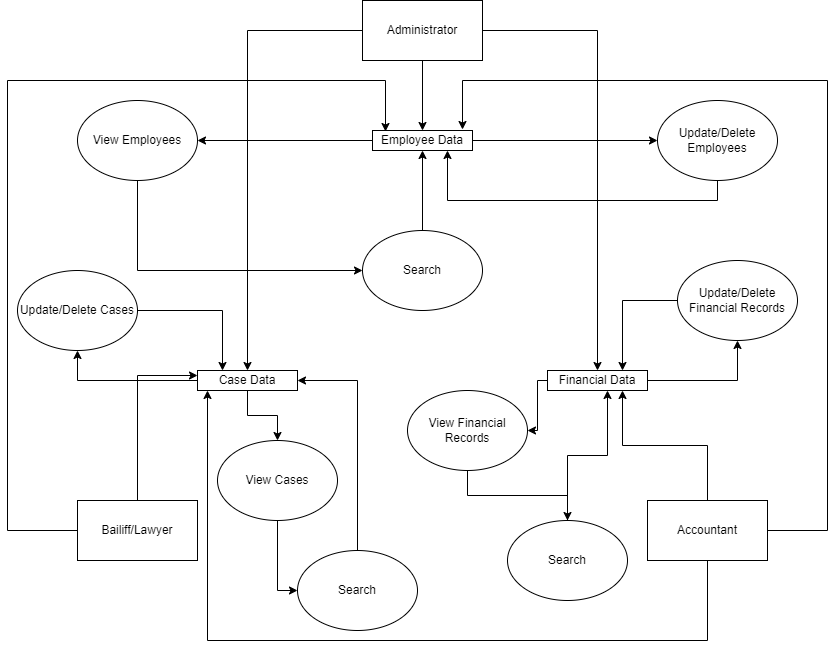

The diagram above was exported from draw.io. Its source (the exported page's mxGraphModel, read from the mxfile embedded in the PNG):
<mxGraphModel dx="1422" dy="705" grid="1" gridSize="10" guides="1" tooltips="1" connect="1" arrows="1" fold="1" page="1" pageScale="1" pageWidth="850" pageHeight="1100" math="0" shadow="0">
  <root>
    <mxCell id="0" />
    <mxCell id="1" parent="0" />
    <mxCell id="YWB9tISV8fLY8tCvY58q-55" style="edgeStyle=orthogonalEdgeStyle;rounded=0;orthogonalLoop=1;jettySize=auto;html=1;entryX=0.75;entryY=1;entryDx=0;entryDy=0;" edge="1" parent="1" source="YWB9tISV8fLY8tCvY58q-1" target="YWB9tISV8fLY8tCvY58q-5">
      <mxGeometry relative="1" as="geometry">
        <Array as="points">
          <mxPoint x="720" y="250" />
          <mxPoint x="450" y="250" />
        </Array>
      </mxGeometry>
    </mxCell>
    <mxCell id="YWB9tISV8fLY8tCvY58q-1" value="Update/Delete Employees" style="ellipse;whiteSpace=wrap;html=1;" vertex="1" parent="1">
      <mxGeometry x="660" y="150" width="120" height="80" as="geometry" />
    </mxCell>
    <mxCell id="YWB9tISV8fLY8tCvY58q-20" style="edgeStyle=orthogonalEdgeStyle;rounded=0;orthogonalLoop=1;jettySize=auto;html=1;" edge="1" parent="1" source="YWB9tISV8fLY8tCvY58q-2" target="YWB9tISV8fLY8tCvY58q-5">
      <mxGeometry relative="1" as="geometry" />
    </mxCell>
    <mxCell id="YWB9tISV8fLY8tCvY58q-21" style="edgeStyle=orthogonalEdgeStyle;rounded=0;orthogonalLoop=1;jettySize=auto;html=1;entryX=0.5;entryY=0;entryDx=0;entryDy=0;" edge="1" parent="1" source="YWB9tISV8fLY8tCvY58q-2" target="YWB9tISV8fLY8tCvY58q-7">
      <mxGeometry relative="1" as="geometry" />
    </mxCell>
    <mxCell id="YWB9tISV8fLY8tCvY58q-22" style="edgeStyle=orthogonalEdgeStyle;rounded=0;orthogonalLoop=1;jettySize=auto;html=1;" edge="1" parent="1" source="YWB9tISV8fLY8tCvY58q-2" target="YWB9tISV8fLY8tCvY58q-8">
      <mxGeometry relative="1" as="geometry" />
    </mxCell>
    <mxCell id="YWB9tISV8fLY8tCvY58q-2" value="Administrator" style="rounded=0;whiteSpace=wrap;html=1;" vertex="1" parent="1">
      <mxGeometry x="365" y="50" width="120" height="60" as="geometry" />
    </mxCell>
    <mxCell id="YWB9tISV8fLY8tCvY58q-42" style="edgeStyle=orthogonalEdgeStyle;rounded=0;orthogonalLoop=1;jettySize=auto;html=1;" edge="1" parent="1" source="YWB9tISV8fLY8tCvY58q-5" target="YWB9tISV8fLY8tCvY58q-9">
      <mxGeometry relative="1" as="geometry" />
    </mxCell>
    <mxCell id="YWB9tISV8fLY8tCvY58q-44" style="edgeStyle=orthogonalEdgeStyle;rounded=0;orthogonalLoop=1;jettySize=auto;html=1;" edge="1" parent="1" source="YWB9tISV8fLY8tCvY58q-5" target="YWB9tISV8fLY8tCvY58q-1">
      <mxGeometry relative="1" as="geometry" />
    </mxCell>
    <mxCell id="YWB9tISV8fLY8tCvY58q-5" value="Employee Data" style="rounded=0;whiteSpace=wrap;html=1;" vertex="1" parent="1">
      <mxGeometry x="375" y="180" width="100" height="20" as="geometry" />
    </mxCell>
    <mxCell id="YWB9tISV8fLY8tCvY58q-31" style="edgeStyle=orthogonalEdgeStyle;rounded=0;orthogonalLoop=1;jettySize=auto;html=1;" edge="1" parent="1" source="YWB9tISV8fLY8tCvY58q-7" target="YWB9tISV8fLY8tCvY58q-13">
      <mxGeometry relative="1" as="geometry" />
    </mxCell>
    <mxCell id="YWB9tISV8fLY8tCvY58q-32" style="edgeStyle=orthogonalEdgeStyle;rounded=0;orthogonalLoop=1;jettySize=auto;html=1;" edge="1" parent="1" source="YWB9tISV8fLY8tCvY58q-7" target="YWB9tISV8fLY8tCvY58q-12">
      <mxGeometry relative="1" as="geometry" />
    </mxCell>
    <mxCell id="YWB9tISV8fLY8tCvY58q-7" value="Case Data" style="rounded=0;whiteSpace=wrap;html=1;" vertex="1" parent="1">
      <mxGeometry x="200" y="420" width="100" height="20" as="geometry" />
    </mxCell>
    <mxCell id="YWB9tISV8fLY8tCvY58q-34" style="edgeStyle=orthogonalEdgeStyle;rounded=0;orthogonalLoop=1;jettySize=auto;html=1;entryX=1;entryY=0.5;entryDx=0;entryDy=0;" edge="1" parent="1" source="YWB9tISV8fLY8tCvY58q-8" target="YWB9tISV8fLY8tCvY58q-10">
      <mxGeometry relative="1" as="geometry">
        <Array as="points">
          <mxPoint x="540" y="430" />
          <mxPoint x="540" y="480" />
        </Array>
      </mxGeometry>
    </mxCell>
    <mxCell id="YWB9tISV8fLY8tCvY58q-39" style="edgeStyle=orthogonalEdgeStyle;rounded=0;orthogonalLoop=1;jettySize=auto;html=1;entryX=0.5;entryY=1;entryDx=0;entryDy=0;" edge="1" parent="1" source="YWB9tISV8fLY8tCvY58q-8" target="YWB9tISV8fLY8tCvY58q-11">
      <mxGeometry relative="1" as="geometry" />
    </mxCell>
    <mxCell id="YWB9tISV8fLY8tCvY58q-8" value="Financial Data" style="rounded=0;whiteSpace=wrap;html=1;" vertex="1" parent="1">
      <mxGeometry x="550" y="420" width="100" height="20" as="geometry" />
    </mxCell>
    <mxCell id="YWB9tISV8fLY8tCvY58q-53" style="edgeStyle=orthogonalEdgeStyle;rounded=0;orthogonalLoop=1;jettySize=auto;html=1;entryX=0;entryY=0.5;entryDx=0;entryDy=0;" edge="1" parent="1" source="YWB9tISV8fLY8tCvY58q-9" target="YWB9tISV8fLY8tCvY58q-17">
      <mxGeometry relative="1" as="geometry">
        <Array as="points">
          <mxPoint x="140" y="320" />
        </Array>
      </mxGeometry>
    </mxCell>
    <mxCell id="YWB9tISV8fLY8tCvY58q-9" value="View Employees" style="ellipse;whiteSpace=wrap;html=1;" vertex="1" parent="1">
      <mxGeometry x="80" y="150" width="120" height="80" as="geometry" />
    </mxCell>
    <mxCell id="YWB9tISV8fLY8tCvY58q-46" style="edgeStyle=orthogonalEdgeStyle;rounded=0;orthogonalLoop=1;jettySize=auto;html=1;" edge="1" parent="1" source="YWB9tISV8fLY8tCvY58q-10" target="YWB9tISV8fLY8tCvY58q-18">
      <mxGeometry relative="1" as="geometry" />
    </mxCell>
    <mxCell id="YWB9tISV8fLY8tCvY58q-10" value="View Financial Records" style="ellipse;whiteSpace=wrap;html=1;" vertex="1" parent="1">
      <mxGeometry x="410" y="440" width="120" height="80" as="geometry" />
    </mxCell>
    <mxCell id="YWB9tISV8fLY8tCvY58q-45" style="edgeStyle=orthogonalEdgeStyle;rounded=0;orthogonalLoop=1;jettySize=auto;html=1;entryX=0.75;entryY=0;entryDx=0;entryDy=0;" edge="1" parent="1" source="YWB9tISV8fLY8tCvY58q-11" target="YWB9tISV8fLY8tCvY58q-8">
      <mxGeometry relative="1" as="geometry" />
    </mxCell>
    <mxCell id="YWB9tISV8fLY8tCvY58q-11" value="Update/Delete Financial Records" style="ellipse;whiteSpace=wrap;html=1;" vertex="1" parent="1">
      <mxGeometry x="680" y="310" width="120" height="80" as="geometry" />
    </mxCell>
    <mxCell id="YWB9tISV8fLY8tCvY58q-50" style="edgeStyle=orthogonalEdgeStyle;rounded=0;orthogonalLoop=1;jettySize=auto;html=1;entryX=0;entryY=0.5;entryDx=0;entryDy=0;" edge="1" parent="1" source="YWB9tISV8fLY8tCvY58q-12" target="YWB9tISV8fLY8tCvY58q-48">
      <mxGeometry relative="1" as="geometry" />
    </mxCell>
    <mxCell id="YWB9tISV8fLY8tCvY58q-12" value="View Cases" style="ellipse;whiteSpace=wrap;html=1;" vertex="1" parent="1">
      <mxGeometry x="220" y="490" width="120" height="80" as="geometry" />
    </mxCell>
    <mxCell id="YWB9tISV8fLY8tCvY58q-52" style="edgeStyle=orthogonalEdgeStyle;rounded=0;orthogonalLoop=1;jettySize=auto;html=1;entryX=0.25;entryY=0;entryDx=0;entryDy=0;" edge="1" parent="1" source="YWB9tISV8fLY8tCvY58q-13" target="YWB9tISV8fLY8tCvY58q-7">
      <mxGeometry relative="1" as="geometry" />
    </mxCell>
    <mxCell id="YWB9tISV8fLY8tCvY58q-13" value="Update/Delete Cases" style="ellipse;whiteSpace=wrap;html=1;" vertex="1" parent="1">
      <mxGeometry x="20" y="320" width="120" height="80" as="geometry" />
    </mxCell>
    <mxCell id="YWB9tISV8fLY8tCvY58q-54" style="edgeStyle=orthogonalEdgeStyle;rounded=0;orthogonalLoop=1;jettySize=auto;html=1;entryX=0.5;entryY=1;entryDx=0;entryDy=0;" edge="1" parent="1" source="YWB9tISV8fLY8tCvY58q-17" target="YWB9tISV8fLY8tCvY58q-5">
      <mxGeometry relative="1" as="geometry" />
    </mxCell>
    <mxCell id="YWB9tISV8fLY8tCvY58q-17" value="Search" style="ellipse;whiteSpace=wrap;html=1;" vertex="1" parent="1">
      <mxGeometry x="365" y="280" width="120" height="80" as="geometry" />
    </mxCell>
    <mxCell id="YWB9tISV8fLY8tCvY58q-47" style="edgeStyle=orthogonalEdgeStyle;rounded=0;orthogonalLoop=1;jettySize=auto;html=1;entryX=0.6;entryY=1;entryDx=0;entryDy=0;entryPerimeter=0;" edge="1" parent="1" source="YWB9tISV8fLY8tCvY58q-18" target="YWB9tISV8fLY8tCvY58q-8">
      <mxGeometry relative="1" as="geometry" />
    </mxCell>
    <mxCell id="YWB9tISV8fLY8tCvY58q-18" value="Search" style="ellipse;whiteSpace=wrap;html=1;" vertex="1" parent="1">
      <mxGeometry x="510" y="570" width="120" height="80" as="geometry" />
    </mxCell>
    <mxCell id="YWB9tISV8fLY8tCvY58q-25" style="edgeStyle=orthogonalEdgeStyle;rounded=0;orthogonalLoop=1;jettySize=auto;html=1;entryX=0;entryY=0.25;entryDx=0;entryDy=0;" edge="1" parent="1" source="YWB9tISV8fLY8tCvY58q-23" target="YWB9tISV8fLY8tCvY58q-7">
      <mxGeometry relative="1" as="geometry" />
    </mxCell>
    <mxCell id="YWB9tISV8fLY8tCvY58q-56" style="edgeStyle=orthogonalEdgeStyle;rounded=0;orthogonalLoop=1;jettySize=auto;html=1;entryX=0.13;entryY=0.05;entryDx=0;entryDy=0;entryPerimeter=0;" edge="1" parent="1" source="YWB9tISV8fLY8tCvY58q-23" target="YWB9tISV8fLY8tCvY58q-5">
      <mxGeometry relative="1" as="geometry">
        <Array as="points">
          <mxPoint x="10" y="580" />
          <mxPoint x="10" y="130" />
          <mxPoint x="388" y="130" />
        </Array>
      </mxGeometry>
    </mxCell>
    <mxCell id="YWB9tISV8fLY8tCvY58q-23" value="Bailiff/Lawyer" style="rounded=0;whiteSpace=wrap;html=1;" vertex="1" parent="1">
      <mxGeometry x="80" y="550" width="120" height="60" as="geometry" />
    </mxCell>
    <mxCell id="YWB9tISV8fLY8tCvY58q-40" style="edgeStyle=orthogonalEdgeStyle;rounded=0;orthogonalLoop=1;jettySize=auto;html=1;entryX=0.75;entryY=1;entryDx=0;entryDy=0;" edge="1" parent="1" source="YWB9tISV8fLY8tCvY58q-24" target="YWB9tISV8fLY8tCvY58q-8">
      <mxGeometry relative="1" as="geometry" />
    </mxCell>
    <mxCell id="YWB9tISV8fLY8tCvY58q-57" style="edgeStyle=orthogonalEdgeStyle;rounded=0;orthogonalLoop=1;jettySize=auto;html=1;entryX=0.1;entryY=1;entryDx=0;entryDy=0;entryPerimeter=0;" edge="1" parent="1" source="YWB9tISV8fLY8tCvY58q-24" target="YWB9tISV8fLY8tCvY58q-7">
      <mxGeometry relative="1" as="geometry">
        <Array as="points">
          <mxPoint x="710" y="690" />
          <mxPoint x="210" y="690" />
        </Array>
      </mxGeometry>
    </mxCell>
    <mxCell id="YWB9tISV8fLY8tCvY58q-58" style="edgeStyle=orthogonalEdgeStyle;rounded=0;orthogonalLoop=1;jettySize=auto;html=1;entryX=0.9;entryY=-0.05;entryDx=0;entryDy=0;entryPerimeter=0;" edge="1" parent="1" source="YWB9tISV8fLY8tCvY58q-24" target="YWB9tISV8fLY8tCvY58q-5">
      <mxGeometry relative="1" as="geometry">
        <Array as="points">
          <mxPoint x="830" y="580" />
          <mxPoint x="830" y="130" />
          <mxPoint x="465" y="130" />
        </Array>
      </mxGeometry>
    </mxCell>
    <mxCell id="YWB9tISV8fLY8tCvY58q-24" value="Accountant" style="rounded=0;whiteSpace=wrap;html=1;" vertex="1" parent="1">
      <mxGeometry x="650" y="550" width="120" height="60" as="geometry" />
    </mxCell>
    <mxCell id="YWB9tISV8fLY8tCvY58q-51" style="edgeStyle=orthogonalEdgeStyle;rounded=0;orthogonalLoop=1;jettySize=auto;html=1;entryX=1;entryY=0.5;entryDx=0;entryDy=0;" edge="1" parent="1" source="YWB9tISV8fLY8tCvY58q-48" target="YWB9tISV8fLY8tCvY58q-7">
      <mxGeometry relative="1" as="geometry" />
    </mxCell>
    <mxCell id="YWB9tISV8fLY8tCvY58q-48" value="Search" style="ellipse;whiteSpace=wrap;html=1;" vertex="1" parent="1">
      <mxGeometry x="300" y="600" width="120" height="80" as="geometry" />
    </mxCell>
  </root>
</mxGraphModel>